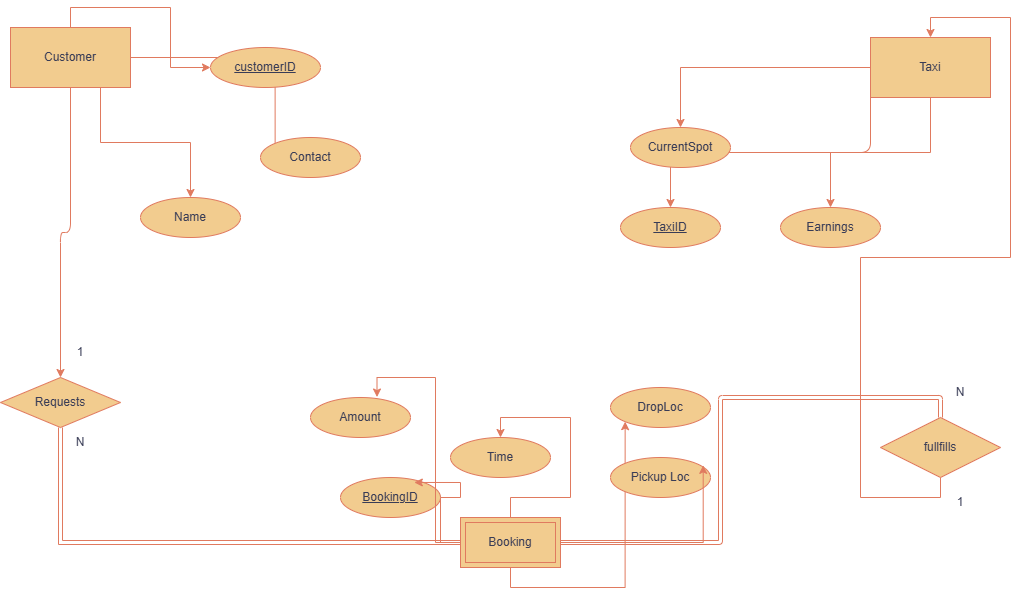

The diagram above was exported from draw.io. Its source (the exported page's mxGraphModel, read from the mxfile embedded in the PNG):
<mxGraphModel dx="2093" dy="1783" grid="1" gridSize="10" guides="1" tooltips="1" connect="1" arrows="1" fold="1" page="1" pageScale="1" pageWidth="827" pageHeight="1169" math="0" shadow="0">
  <root>
    <mxCell id="0" />
    <mxCell id="1" parent="0" />
    <mxCell id="meQBmIqsUh-nG4AQ-9o0-66" edge="1" parent="1" source="meQBmIqsUh-nG4AQ-9o0-58" style="edgeStyle=orthogonalEdgeStyle;rounded=0;orthogonalLoop=1;jettySize=auto;html=1;exitX=0.75;exitY=1;exitDx=0;exitDy=0;entryX=0.5;entryY=0;entryDx=0;entryDy=0;labelBackgroundColor=none;fontColor=default;strokeColor=#E07A5F;" target="meQBmIqsUh-nG4AQ-9o0-65">
      <mxGeometry relative="1" as="geometry" />
    </mxCell>
    <mxCell id="meQBmIqsUh-nG4AQ-9o0-75" edge="1" parent="1" source="meQBmIqsUh-nG4AQ-9o0-58" style="edgeStyle=orthogonalEdgeStyle;rounded=0;orthogonalLoop=1;jettySize=auto;html=1;exitX=1;exitY=0.5;exitDx=0;exitDy=0;entryX=0;entryY=1;entryDx=0;entryDy=0;labelBackgroundColor=none;fontColor=default;strokeColor=#E07A5F;" target="meQBmIqsUh-nG4AQ-9o0-67">
      <mxGeometry relative="1" as="geometry" />
    </mxCell>
    <mxCell id="meQBmIqsUh-nG4AQ-9o0-76" edge="1" parent="1" source="meQBmIqsUh-nG4AQ-9o0-58" style="edgeStyle=orthogonalEdgeStyle;rounded=0;orthogonalLoop=1;jettySize=auto;html=1;exitX=0.5;exitY=0;exitDx=0;exitDy=0;labelBackgroundColor=none;fontColor=default;strokeColor=#E07A5F;" target="meQBmIqsUh-nG4AQ-9o0-74">
      <mxGeometry relative="1" as="geometry" />
    </mxCell>
    <mxCell id="meQBmIqsUh-nG4AQ-9o0-99" edge="1" parent="1" source="meQBmIqsUh-nG4AQ-9o0-58" style="edgeStyle=orthogonalEdgeStyle;orthogonalLoop=1;jettySize=auto;html=1;exitX=0.5;exitY=1;exitDx=0;exitDy=0;strokeColor=#E07A5F;fontColor=#393C56;fillColor=#F2CC8F;" target="meQBmIqsUh-nG4AQ-9o0-88">
      <mxGeometry relative="1" as="geometry" />
    </mxCell>
    <mxCell id="meQBmIqsUh-nG4AQ-9o0-58" parent="1" style="rounded=0;whiteSpace=wrap;html=1;labelBackgroundColor=none;fillColor=#F2CC8F;strokeColor=#E07A5F;fontColor=#393C56;" value="Customer" vertex="1">
      <mxGeometry height="60" width="120" x="-80" y="20" as="geometry" />
    </mxCell>
    <mxCell id="meQBmIqsUh-nG4AQ-9o0-72" edge="1" parent="1" source="meQBmIqsUh-nG4AQ-9o0-59" style="edgeStyle=orthogonalEdgeStyle;rounded=0;orthogonalLoop=1;jettySize=auto;html=1;exitX=0.5;exitY=1;exitDx=0;exitDy=0;entryX=0.5;entryY=0;entryDx=0;entryDy=0;labelBackgroundColor=none;fontColor=default;strokeColor=#E07A5F;" target="meQBmIqsUh-nG4AQ-9o0-70">
      <mxGeometry relative="1" as="geometry" />
    </mxCell>
    <mxCell id="meQBmIqsUh-nG4AQ-9o0-77" edge="1" parent="1" source="meQBmIqsUh-nG4AQ-9o0-59" style="edgeStyle=orthogonalEdgeStyle;rounded=0;orthogonalLoop=1;jettySize=auto;html=1;exitX=0;exitY=0.5;exitDx=0;exitDy=0;labelBackgroundColor=none;fontColor=default;strokeColor=#E07A5F;" target="meQBmIqsUh-nG4AQ-9o0-71">
      <mxGeometry relative="1" as="geometry" />
    </mxCell>
    <mxCell id="meQBmIqsUh-nG4AQ-9o0-101" edge="1" parent="1" source="meQBmIqsUh-nG4AQ-9o0-59" style="edgeStyle=orthogonalEdgeStyle;orthogonalLoop=1;jettySize=auto;html=1;exitX=0;exitY=1;exitDx=0;exitDy=0;entryX=0.5;entryY=0;entryDx=0;entryDy=0;strokeColor=#E07A5F;fontColor=#393C56;fillColor=#F2CC8F;" target="meQBmIqsUh-nG4AQ-9o0-100">
      <mxGeometry relative="1" as="geometry" />
    </mxCell>
    <mxCell id="meQBmIqsUh-nG4AQ-9o0-59" parent="1" style="rounded=0;whiteSpace=wrap;html=1;labelBackgroundColor=none;fillColor=#F2CC8F;strokeColor=#E07A5F;fontColor=#393C56;" value="Taxi" vertex="1">
      <mxGeometry height="60" width="120" x="780" y="30" as="geometry" />
    </mxCell>
    <mxCell id="meQBmIqsUh-nG4AQ-9o0-83" edge="1" parent="1" source="meQBmIqsUh-nG4AQ-9o0-63" style="edgeStyle=orthogonalEdgeStyle;rounded=0;orthogonalLoop=1;jettySize=auto;html=1;entryX=0.5;entryY=0;entryDx=0;entryDy=0;labelBackgroundColor=none;fontColor=default;strokeColor=#E07A5F;" target="meQBmIqsUh-nG4AQ-9o0-78">
      <mxGeometry relative="1" as="geometry" />
    </mxCell>
    <mxCell id="meQBmIqsUh-nG4AQ-9o0-84" edge="1" parent="1" source="meQBmIqsUh-nG4AQ-9o0-63" style="edgeStyle=orthogonalEdgeStyle;rounded=0;orthogonalLoop=1;jettySize=auto;html=1;exitX=0.5;exitY=1;exitDx=0;exitDy=0;entryX=0;entryY=1;entryDx=0;entryDy=0;labelBackgroundColor=none;fontColor=default;strokeColor=#E07A5F;" target="meQBmIqsUh-nG4AQ-9o0-80">
      <mxGeometry relative="1" as="geometry" />
    </mxCell>
    <mxCell id="meQBmIqsUh-nG4AQ-9o0-95" edge="1" parent="1" source="meQBmIqsUh-nG4AQ-9o0-63" style="edgeStyle=orthogonalEdgeStyle;rounded=0;orthogonalLoop=1;jettySize=auto;html=1;labelBackgroundColor=none;fontColor=default;strokeColor=#E07A5F;shape=link;" target="meQBmIqsUh-nG4AQ-9o0-88">
      <mxGeometry relative="1" as="geometry" />
    </mxCell>
    <mxCell id="meQBmIqsUh-nG4AQ-9o0-96" edge="1" parent="1" source="meQBmIqsUh-nG4AQ-9o0-63" style="edgeStyle=orthogonalEdgeStyle;orthogonalLoop=1;jettySize=auto;html=1;entryX=0.5;entryY=0;entryDx=0;entryDy=0;strokeColor=#E07A5F;fontColor=#393C56;fillColor=#F2CC8F;shape=link;" target="meQBmIqsUh-nG4AQ-9o0-92">
      <mxGeometry relative="1" as="geometry" />
    </mxCell>
    <mxCell id="meQBmIqsUh-nG4AQ-9o0-63" parent="1" style="shape=ext;margin=3;double=1;whiteSpace=wrap;html=1;align=center;labelBackgroundColor=none;fillColor=#F2CC8F;strokeColor=#E07A5F;fontColor=#393C56;rounded=0;" value="Booking" vertex="1">
      <mxGeometry height="50" width="100" x="370" y="510" as="geometry" />
    </mxCell>
    <mxCell id="meQBmIqsUh-nG4AQ-9o0-65" parent="1" style="ellipse;whiteSpace=wrap;html=1;align=center;labelBackgroundColor=none;fillColor=#F2CC8F;strokeColor=#E07A5F;fontColor=#393C56;rounded=0;" value="Name" vertex="1">
      <mxGeometry height="40" width="100" x="50" y="190" as="geometry" />
    </mxCell>
    <mxCell id="meQBmIqsUh-nG4AQ-9o0-67" parent="1" style="ellipse;whiteSpace=wrap;html=1;align=center;labelBackgroundColor=none;fillColor=#F2CC8F;strokeColor=#E07A5F;fontColor=#393C56;rounded=0;" value="Contact" vertex="1">
      <mxGeometry height="40" width="100" x="170" y="130" as="geometry" />
    </mxCell>
    <mxCell id="meQBmIqsUh-nG4AQ-9o0-70" parent="1" style="ellipse;whiteSpace=wrap;html=1;align=center;labelBackgroundColor=none;fillColor=#F2CC8F;strokeColor=#E07A5F;fontColor=#393C56;rounded=0;" value="Earnings" vertex="1">
      <mxGeometry height="40" width="100" x="690" y="200" as="geometry" />
    </mxCell>
    <mxCell id="meQBmIqsUh-nG4AQ-9o0-71" parent="1" style="ellipse;whiteSpace=wrap;html=1;align=center;labelBackgroundColor=none;fillColor=#F2CC8F;strokeColor=#E07A5F;fontColor=#393C56;rounded=0;" value="CurrentSpot" vertex="1">
      <mxGeometry height="40" width="100" x="540" y="120" as="geometry" />
    </mxCell>
    <mxCell id="meQBmIqsUh-nG4AQ-9o0-74" parent="1" style="ellipse;whiteSpace=wrap;html=1;align=center;fontStyle=4;labelBackgroundColor=none;fillColor=#F2CC8F;strokeColor=#E07A5F;fontColor=#393C56;rounded=0;" value="customerID" vertex="1">
      <mxGeometry height="40" width="110" x="120" y="40" as="geometry" />
    </mxCell>
    <mxCell id="meQBmIqsUh-nG4AQ-9o0-78" parent="1" style="ellipse;whiteSpace=wrap;html=1;align=center;labelBackgroundColor=none;fillColor=#F2CC8F;strokeColor=#E07A5F;fontColor=#393C56;rounded=0;" value="Time" vertex="1">
      <mxGeometry height="40" width="100" x="360" y="430" as="geometry" />
    </mxCell>
    <mxCell id="meQBmIqsUh-nG4AQ-9o0-79" parent="1" style="ellipse;whiteSpace=wrap;html=1;align=center;labelBackgroundColor=none;fillColor=#F2CC8F;strokeColor=#E07A5F;fontColor=#393C56;rounded=0;" value="Amount" vertex="1">
      <mxGeometry height="40" width="100" x="220" y="390" as="geometry" />
    </mxCell>
    <mxCell id="meQBmIqsUh-nG4AQ-9o0-80" parent="1" style="ellipse;whiteSpace=wrap;html=1;align=center;labelBackgroundColor=none;fillColor=#F2CC8F;strokeColor=#E07A5F;fontColor=#393C56;rounded=0;" value="DropLoc" vertex="1">
      <mxGeometry height="40" width="100" x="520" y="380" as="geometry" />
    </mxCell>
    <mxCell id="meQBmIqsUh-nG4AQ-9o0-81" parent="1" style="ellipse;whiteSpace=wrap;html=1;align=center;fontStyle=4;labelBackgroundColor=none;fillColor=#F2CC8F;strokeColor=#E07A5F;fontColor=#393C56;rounded=0;" value="BookingID" vertex="1">
      <mxGeometry height="40" width="100" x="250" y="470" as="geometry" />
    </mxCell>
    <mxCell id="meQBmIqsUh-nG4AQ-9o0-82" parent="1" style="ellipse;whiteSpace=wrap;html=1;align=center;labelBackgroundColor=none;fillColor=#F2CC8F;strokeColor=#E07A5F;fontColor=#393C56;rounded=0;" value="Pickup Loc" vertex="1">
      <mxGeometry height="40" width="100" x="520" y="450" as="geometry" />
    </mxCell>
    <mxCell id="meQBmIqsUh-nG4AQ-9o0-85" edge="1" parent="1" source="meQBmIqsUh-nG4AQ-9o0-63" style="edgeStyle=orthogonalEdgeStyle;rounded=0;orthogonalLoop=1;jettySize=auto;html=1;entryX=0.665;entryY=-0.012;entryDx=0;entryDy=0;entryPerimeter=0;labelBackgroundColor=none;fontColor=default;strokeColor=#E07A5F;" target="meQBmIqsUh-nG4AQ-9o0-79">
      <mxGeometry relative="1" as="geometry" />
    </mxCell>
    <mxCell id="meQBmIqsUh-nG4AQ-9o0-86" edge="1" parent="1" source="meQBmIqsUh-nG4AQ-9o0-63" style="edgeStyle=orthogonalEdgeStyle;rounded=0;orthogonalLoop=1;jettySize=auto;html=1;exitX=1;exitY=0.5;exitDx=0;exitDy=0;entryX=0.927;entryY=0.197;entryDx=0;entryDy=0;entryPerimeter=0;labelBackgroundColor=none;fontColor=default;strokeColor=#E07A5F;" target="meQBmIqsUh-nG4AQ-9o0-82">
      <mxGeometry relative="1" as="geometry" />
    </mxCell>
    <mxCell id="meQBmIqsUh-nG4AQ-9o0-87" edge="1" parent="1" source="meQBmIqsUh-nG4AQ-9o0-63" style="edgeStyle=orthogonalEdgeStyle;rounded=0;orthogonalLoop=1;jettySize=auto;html=1;entryX=0.738;entryY=0.124;entryDx=0;entryDy=0;entryPerimeter=0;labelBackgroundColor=none;fontColor=default;strokeColor=#E07A5F;" target="meQBmIqsUh-nG4AQ-9o0-81">
      <mxGeometry relative="1" as="geometry" />
    </mxCell>
    <mxCell id="meQBmIqsUh-nG4AQ-9o0-88" parent="1" style="shape=rhombus;perimeter=rhombusPerimeter;whiteSpace=wrap;html=1;align=center;labelBackgroundColor=none;fillColor=#F2CC8F;strokeColor=#E07A5F;fontColor=#393C56;rounded=0;" value="Requests" vertex="1">
      <mxGeometry height="50" width="120" x="-90" y="370" as="geometry" />
    </mxCell>
    <mxCell id="meQBmIqsUh-nG4AQ-9o0-94" edge="1" parent="1" source="meQBmIqsUh-nG4AQ-9o0-92" style="edgeStyle=orthogonalEdgeStyle;rounded=0;orthogonalLoop=1;jettySize=auto;html=1;exitX=0.5;exitY=1;exitDx=0;exitDy=0;entryX=0.5;entryY=0;entryDx=0;entryDy=0;labelBackgroundColor=none;fontColor=default;strokeColor=#E07A5F;" target="meQBmIqsUh-nG4AQ-9o0-59">
      <mxGeometry relative="1" as="geometry" />
    </mxCell>
    <mxCell id="meQBmIqsUh-nG4AQ-9o0-92" parent="1" style="shape=rhombus;perimeter=rhombusPerimeter;whiteSpace=wrap;html=1;align=center;labelBackgroundColor=none;fillColor=#F2CC8F;strokeColor=#E07A5F;fontColor=#393C56;rounded=0;" value="fullfills" vertex="1">
      <mxGeometry height="60" width="120" x="790" y="410" as="geometry" />
    </mxCell>
    <mxCell id="meQBmIqsUh-nG4AQ-9o0-100" parent="1" style="ellipse;whiteSpace=wrap;html=1;align=center;fontStyle=4;strokeColor=#E07A5F;fontColor=#393C56;fillColor=#F2CC8F;" value="TaxiID" vertex="1">
      <mxGeometry height="40" width="100" x="530" y="200" as="geometry" />
    </mxCell>
    <mxCell id="meQBmIqsUh-nG4AQ-9o0-102" parent="1" style="text;html=1;whiteSpace=wrap;strokeColor=none;fillColor=none;align=center;verticalAlign=middle;rounded=0;fontColor=#393C56;" value="1" vertex="1">
      <mxGeometry height="30" width="60" x="-40" y="330" as="geometry" />
    </mxCell>
    <mxCell id="meQBmIqsUh-nG4AQ-9o0-103" parent="1" style="text;html=1;whiteSpace=wrap;strokeColor=none;fillColor=none;align=center;verticalAlign=middle;rounded=0;fontColor=#393C56;" value="N" vertex="1">
      <mxGeometry height="30" width="60" x="-40" y="420" as="geometry" />
    </mxCell>
    <mxCell id="meQBmIqsUh-nG4AQ-9o0-104" parent="1" style="text;html=1;whiteSpace=wrap;strokeColor=none;fillColor=none;align=center;verticalAlign=middle;rounded=0;fontColor=#393C56;" value="1" vertex="1">
      <mxGeometry height="30" width="60" x="840" y="480" as="geometry" />
    </mxCell>
    <mxCell id="meQBmIqsUh-nG4AQ-9o0-105" parent="1" style="text;html=1;whiteSpace=wrap;strokeColor=none;fillColor=none;align=center;verticalAlign=middle;rounded=0;fontColor=#393C56;" value="N" vertex="1">
      <mxGeometry height="30" width="60" x="840" y="370" as="geometry" />
    </mxCell>
  </root>
</mxGraphModel>